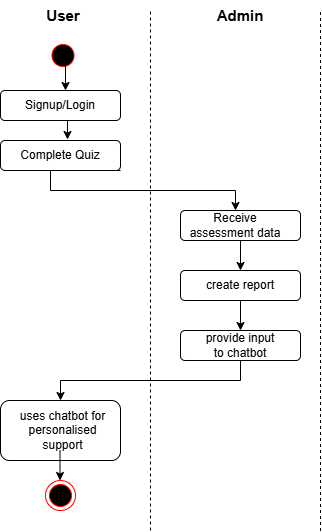

The diagram above was exported from draw.io. Its source (the exported page's mxGraphModel, read from the mxfile embedded in the PNG):
<mxGraphModel dx="880" dy="472" grid="1" gridSize="10" guides="1" tooltips="1" connect="1" arrows="1" fold="1" page="1" pageScale="1" pageWidth="827" pageHeight="1169" math="0" shadow="0">
  <root>
    <mxCell id="0" />
    <mxCell id="1" parent="0" />
    <mxCell id="kL8HGB7-jlaSoV-AqbSL-1" value="" style="endArrow=none;dashed=1;html=1;rounded=0;" parent="1" edge="1">
      <mxGeometry width="50" height="50" relative="1" as="geometry">
        <mxPoint x="350" y="600" as="sourcePoint" />
        <mxPoint x="350" y="80" as="targetPoint" />
        <Array as="points">
          <mxPoint x="350" y="300" />
        </Array>
      </mxGeometry>
    </mxCell>
    <mxCell id="kL8HGB7-jlaSoV-AqbSL-2" value="" style="endArrow=none;dashed=1;html=1;rounded=0;" parent="1" edge="1">
      <mxGeometry width="50" height="50" relative="1" as="geometry">
        <mxPoint x="520" y="600.5" as="sourcePoint" />
        <mxPoint x="520" y="80" as="targetPoint" />
        <Array as="points">
          <mxPoint x="520" y="340" />
        </Array>
      </mxGeometry>
    </mxCell>
    <mxCell id="kL8HGB7-jlaSoV-AqbSL-4" value="" style="rounded=1;whiteSpace=wrap;html=1;" parent="1" vertex="1">
      <mxGeometry x="200" y="160" width="120" height="30" as="geometry" />
    </mxCell>
    <mxCell id="kL8HGB7-jlaSoV-AqbSL-20" style="edgeStyle=orthogonalEdgeStyle;rounded=0;orthogonalLoop=1;jettySize=auto;html=1;exitX=1;exitY=1;exitDx=0;exitDy=0;entryX=0.5;entryY=0;entryDx=0;entryDy=0;" parent="1" source="kL8HGB7-jlaSoV-AqbSL-5" target="kL8HGB7-jlaSoV-AqbSL-12" edge="1">
      <mxGeometry relative="1" as="geometry">
        <Array as="points">
          <mxPoint x="250" y="240" />
          <mxPoint x="250" y="260" />
          <mxPoint x="435" y="260" />
        </Array>
      </mxGeometry>
    </mxCell>
    <mxCell id="kL8HGB7-jlaSoV-AqbSL-5" value="" style="rounded=1;whiteSpace=wrap;html=1;" parent="1" vertex="1">
      <mxGeometry x="200" y="210" width="120" height="30" as="geometry" />
    </mxCell>
    <mxCell id="kL8HGB7-jlaSoV-AqbSL-6" value="" style="rounded=1;whiteSpace=wrap;html=1;" parent="1" vertex="1">
      <mxGeometry x="380" y="280" width="120" height="30" as="geometry" />
    </mxCell>
    <mxCell id="kL8HGB7-jlaSoV-AqbSL-7" value="" style="rounded=1;whiteSpace=wrap;html=1;" parent="1" vertex="1">
      <mxGeometry x="380" y="340" width="120" height="30" as="geometry" />
    </mxCell>
    <mxCell id="kL8HGB7-jlaSoV-AqbSL-8" value="" style="rounded=1;whiteSpace=wrap;html=1;" parent="1" vertex="1">
      <mxGeometry x="380" y="400" width="120" height="30" as="geometry" />
    </mxCell>
    <mxCell id="kL8HGB7-jlaSoV-AqbSL-9" value="" style="rounded=1;whiteSpace=wrap;html=1;" parent="1" vertex="1">
      <mxGeometry x="200" y="470" width="120" height="60" as="geometry" />
    </mxCell>
    <mxCell id="kL8HGB7-jlaSoV-AqbSL-11" value="Complete Quiz" style="text;html=1;align=center;verticalAlign=middle;whiteSpace=wrap;rounded=0;" parent="1" vertex="1">
      <mxGeometry x="215" y="210" width="90" height="30" as="geometry" />
    </mxCell>
    <mxCell id="kL8HGB7-jlaSoV-AqbSL-23" style="edgeStyle=orthogonalEdgeStyle;rounded=0;orthogonalLoop=1;jettySize=auto;html=1;exitX=0.5;exitY=1;exitDx=0;exitDy=0;entryX=0.5;entryY=0;entryDx=0;entryDy=0;" parent="1" source="kL8HGB7-jlaSoV-AqbSL-12" target="kL8HGB7-jlaSoV-AqbSL-13" edge="1">
      <mxGeometry relative="1" as="geometry" />
    </mxCell>
    <mxCell id="kL8HGB7-jlaSoV-AqbSL-12" value="Receive assessment data" style="text;html=1;align=center;verticalAlign=middle;whiteSpace=wrap;rounded=0;" parent="1" vertex="1">
      <mxGeometry x="380" y="280" width="110" height="30" as="geometry" />
    </mxCell>
    <mxCell id="kL8HGB7-jlaSoV-AqbSL-24" style="edgeStyle=orthogonalEdgeStyle;rounded=0;orthogonalLoop=1;jettySize=auto;html=1;exitX=0.5;exitY=1;exitDx=0;exitDy=0;entryX=0.5;entryY=0;entryDx=0;entryDy=0;" parent="1" source="kL8HGB7-jlaSoV-AqbSL-13" target="kL8HGB7-jlaSoV-AqbSL-14" edge="1">
      <mxGeometry relative="1" as="geometry" />
    </mxCell>
    <mxCell id="kL8HGB7-jlaSoV-AqbSL-13" value="create report" style="text;html=1;align=center;verticalAlign=middle;whiteSpace=wrap;rounded=0;" parent="1" vertex="1">
      <mxGeometry x="400" y="340" width="80" height="30" as="geometry" />
    </mxCell>
    <mxCell id="kL8HGB7-jlaSoV-AqbSL-25" style="edgeStyle=orthogonalEdgeStyle;rounded=0;orthogonalLoop=1;jettySize=auto;html=1;exitX=0.5;exitY=1;exitDx=0;exitDy=0;entryX=0.5;entryY=0;entryDx=0;entryDy=0;" parent="1" source="kL8HGB7-jlaSoV-AqbSL-14" target="kL8HGB7-jlaSoV-AqbSL-9" edge="1">
      <mxGeometry relative="1" as="geometry" />
    </mxCell>
    <mxCell id="kL8HGB7-jlaSoV-AqbSL-14" value="provide input to chatbot" style="text;html=1;align=center;verticalAlign=middle;whiteSpace=wrap;rounded=0;" parent="1" vertex="1">
      <mxGeometry x="400" y="400" width="80" height="30" as="geometry" />
    </mxCell>
    <mxCell id="kL8HGB7-jlaSoV-AqbSL-15" value="uses chatbot for personalised support" style="text;html=1;align=center;verticalAlign=middle;whiteSpace=wrap;rounded=0;" parent="1" vertex="1">
      <mxGeometry x="215" y="485" width="95" height="30" as="geometry" />
    </mxCell>
    <mxCell id="kL8HGB7-jlaSoV-AqbSL-16" value="Signup/Login" style="text;html=1;align=center;verticalAlign=middle;whiteSpace=wrap;rounded=0;" parent="1" vertex="1">
      <mxGeometry x="230" y="160" width="60" height="30" as="geometry" />
    </mxCell>
    <mxCell id="kL8HGB7-jlaSoV-AqbSL-26" style="edgeStyle=orthogonalEdgeStyle;rounded=0;orthogonalLoop=1;jettySize=auto;html=1;exitX=0.25;exitY=1;exitDx=0;exitDy=0;entryX=0.578;entryY=-0.033;entryDx=0;entryDy=0;entryPerimeter=0;" parent="1" source="kL8HGB7-jlaSoV-AqbSL-16" target="kL8HGB7-jlaSoV-AqbSL-11" edge="1">
      <mxGeometry relative="1" as="geometry" />
    </mxCell>
    <mxCell id="kL8HGB7-jlaSoV-AqbSL-31" value="" style="ellipse;html=1;shape=startState;fillColor=#000000;strokeColor=#ff0000;" parent="1" vertex="1">
      <mxGeometry x="247.5" y="110" width="30" height="30" as="geometry" />
    </mxCell>
    <mxCell id="kL8HGB7-jlaSoV-AqbSL-36" style="edgeStyle=orthogonalEdgeStyle;rounded=0;orthogonalLoop=1;jettySize=auto;html=1;exitX=0.5;exitY=1;exitDx=0;exitDy=0;entryX=0.5;entryY=0;entryDx=0;entryDy=0;" parent="1" edge="1">
      <mxGeometry relative="1" as="geometry">
        <mxPoint x="260" y="130" as="sourcePoint" />
        <mxPoint x="265" y="160" as="targetPoint" />
      </mxGeometry>
    </mxCell>
    <mxCell id="kL8HGB7-jlaSoV-AqbSL-37" value="" style="ellipse;html=1;shape=endState;fillColor=#000000;strokeColor=#ff0000;" parent="1" vertex="1">
      <mxGeometry x="245" y="550" width="30" height="30" as="geometry" />
    </mxCell>
    <mxCell id="kL8HGB7-jlaSoV-AqbSL-38" style="edgeStyle=orthogonalEdgeStyle;rounded=0;orthogonalLoop=1;jettySize=auto;html=1;exitX=0.5;exitY=1;exitDx=0;exitDy=0;entryX=0.5;entryY=0;entryDx=0;entryDy=0;" parent="1" edge="1">
      <mxGeometry relative="1" as="geometry">
        <mxPoint x="259.5" y="520" as="sourcePoint" />
        <mxPoint x="259.5" y="550" as="targetPoint" />
      </mxGeometry>
    </mxCell>
    <mxCell id="kL8HGB7-jlaSoV-AqbSL-39" value="&lt;font style=&quot;font-size: 15px;&quot;&gt;&lt;b&gt;Admin&lt;/b&gt;&lt;/font&gt;" style="text;html=1;align=center;verticalAlign=middle;whiteSpace=wrap;rounded=0;" parent="1" vertex="1">
      <mxGeometry x="410" y="70" width="60" height="30" as="geometry" />
    </mxCell>
    <mxCell id="kL8HGB7-jlaSoV-AqbSL-40" value="&lt;span style=&quot;font-size: 15px;&quot;&gt;&lt;b&gt;User&lt;/b&gt;&lt;/span&gt;" style="text;html=1;align=center;verticalAlign=middle;whiteSpace=wrap;rounded=0;" parent="1" vertex="1">
      <mxGeometry x="232.5" y="70" width="60" height="30" as="geometry" />
    </mxCell>
  </root>
</mxGraphModel>